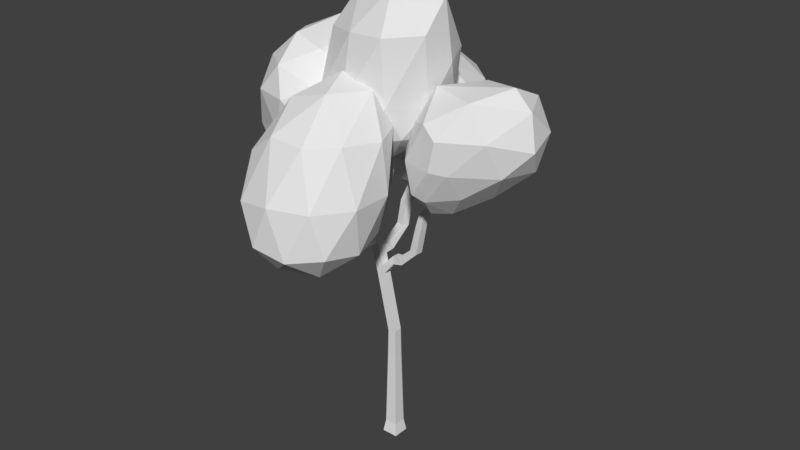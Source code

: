 # Source: drzewo3.blend  (saved by Blender 2.79.0; exported with 4.5.12 LTS)
import bpy
from mathutils import Matrix  # noqa: F401  (used for matrix-valued properties, if any)

bpy.ops.wm.read_factory_settings(use_empty=True)
scene = bpy.context.scene
scene.name = 'Scene'

# ---- collections
col_collection_1 = bpy.data.collections.new('Collection 1'); scene.collection.children.link(col_collection_1)

# ---- materials (node trees are filled in below, after node groups)
mat_material = bpy.data.materials.new('Material')
mat_material.alpha_threshold = 0.0
mat_material.use_transparent_shadow = False
mat_material.roughness = 0.5
mat_material.line_color = (0.0, 0.0, 0.0, 1.0)

# ---- material node trees

# ---- world
world_world = bpy.data.worlds.new('World'); scene.world = world_world
world_world.color = (0.05088, 0.05088, 0.05088)
world_world.use_sun_shadow = False
world_world.sun_shadow_jitter_overblur = 0.0
world_world.cycles.sampling_method = 'MANUAL'

# ---- meshes
me_cube_005 = bpy.data.meshes.new('Cube.005')
me_cube_005.from_pydata([(-4.463, 18.0, 54.76), (5.47, 10.25, 66.35), (-8.257, 5.745, 66.58), (-16.74, 17.02, 62.92), (-8.257, 31.64, 61.2), (5.47, 27.18, 61.2), (-0.6689, 6.334, 80.99), (-14.4, 9.705, 77.08), (-14.4, 24.86, 76.24), (-0.6689, 29.46, 81.61), (7.815, 17.97, 79.55), (-4.463, 13.35, 88.16), (-6.693, 10.27, 58.47), (1.376, 13.25, 58.1), (-0.8545, 6.271, 65.09), (7.214, 18.14, 62.2), (1.376, 23.87, 55.85), (-11.68, 17.32, 57.21), (-13.91, 10.27, 62.93), (-6.693, 26.49, 55.85), (-13.91, 24.76, 61.33), (-0.8545, 32.58, 59.23), (8.593, 13.01, 73.31), (8.593, 23.28, 69.18), (-4.463, 3.903, 74.59), (3.606, 6.297, 75.0), (-17.52, 12.82, 69.44), (-12.53, 6.271, 72.3), (-12.53, 30.54, 67.92), (-17.52, 21.63, 68.84), (3.606, 31.92, 67.64), (-4.463, 34.53, 67.63), (4.984, 11.16, 81.31), (-8.072, 6.437, 80.38), (-16.14, 16.59, 77.62), (-8.072, 28.75, 81.68), (4.984, 25.04, 80.74), (-2.233, 9.866, 85.55), (2.754, 14.47, 86.7), (-10.3, 11.96, 84.09), (-10.3, 19.74, 85.84), (-2.233, 20.17, 89.26)], [], [(0, 13, 12), (1, 13, 15), (0, 12, 17), (0, 17, 19), (0, 19, 16), (1, 15, 22), (2, 14, 24), (3, 18, 26), (4, 20, 28), (5, 21, 30), (1, 22, 25), (2, 24, 27), (3, 26, 29), (4, 28, 31), (5, 30, 23), (6, 32, 37), (7, 33, 39), (8, 34, 40), (9, 35, 41), (10, 36, 38), (38, 41, 11), (38, 36, 41), (36, 9, 41), (41, 40, 11), (41, 35, 40), (35, 8, 40), (40, 39, 11), (40, 34, 39), (34, 7, 39), (39, 37, 11), (39, 33, 37), (33, 6, 37), (37, 38, 11), (37, 32, 38), (32, 10, 38), (23, 36, 10), (23, 30, 36), (30, 9, 36), (31, 35, 9), (31, 28, 35), (28, 8, 35), (29, 34, 8), (29, 26, 34), (26, 7, 34), (27, 33, 7), (27, 24, 33), (24, 6, 33), (25, 32, 6), (25, 22, 32), (22, 10, 32), (30, 31, 9), (30, 21, 31), (21, 4, 31), (28, 29, 8), (28, 20, 29), (20, 3, 29), (26, 27, 7), (26, 18, 27), (18, 2, 27), (24, 25, 6), (24, 14, 25), (14, 1, 25), (22, 23, 10), (22, 15, 23), (15, 5, 23), (16, 21, 5), (16, 19, 21), (19, 4, 21), (19, 20, 4), (19, 17, 20), (17, 3, 20), (17, 18, 3), (17, 12, 18), (12, 2, 18), (15, 16, 5), (15, 13, 16), (13, 0, 16), (12, 14, 2), (12, 13, 14), (13, 1, 14)])
me_cube_005.materials.append(mat_material)
me_cube_005.use_remesh_preserve_volume = False
me_cube_005.use_remesh_preserve_attributes = False
me_cube_005.use_mirror_vertex_groups = False
me_cube_005.update()
me_cube_004 = bpy.data.meshes.new('Cube.004')
me_cube_004.from_pydata([(-21.42, -8.09, 62.79), (-13.95, -5.662, 62.79), (-16.01, -12.02, 66.92), (-8.54, -1.732, 66.92), (-13.95, 2.197, 62.79), (-26.04, -1.733, 62.79), (-28.11, -8.09, 66.92), (-21.42, 4.625, 62.79), (-28.11, 4.625, 66.92), (-16.01, 8.996, 67.81), (-7.263, -5.436, 76.57), (-7.263, 3.284, 78.29), (-19.36, -15.09, 74.84), (-11.88, -12.63, 74.89), (-31.45, -5.662, 73.61), (-26.83, -12.21, 73.97), (-26.83, 9.166, 74.83), (-31.45, 2.197, 73.61), (-11.88, 10.68, 78.61), (-19.36, 13.12, 77.87), (-10.61, -11.58, 84.5), (-22.7, -15.89, 83.5), (-30.17, -2.253, 82.17), (-22.7, 10.44, 86.91), (-10.61, 5.324, 91.8), (-17.29, -15.7, 89.76), (-12.67, -8.143, 92.16), (-24.76, -9.858, 89.07), (-24.76, 0.1282, 92.65), (-17.29, 4.425, 96.2), (-19.36, -8.025, 94.29), (-7.983, -3.633, 87.67), (-15.84, 12.39, 88.75), (-28.56, 5.022, 81.34), (-28.56, -9.205, 80.7), (-15.84, -17.01, 82.9), (-10.16, 5.263, 68.54), (-22.87, 9.355, 68.46), (-30.73, -1.733, 67.92), (-22.87, -12.55, 67.92), (-10.16, -8.418, 67.92), (-19.36, -1.733, 60.89)], [], [(24, 32, 29), (26, 24, 29), (26, 29, 30), (23, 33, 28), (29, 23, 28), (29, 28, 30), (22, 34, 27), (28, 22, 27), (28, 27, 30), (21, 35, 25), (27, 21, 25), (27, 25, 30), (20, 31, 26), (25, 20, 26), (25, 26, 30), (18, 32, 24), (11, 18, 24), (11, 24, 31), (16, 33, 23), (19, 16, 23), (19, 23, 32), (14, 34, 22), (17, 14, 22), (17, 22, 33), (12, 35, 21), (15, 12, 21), (15, 21, 34), (10, 31, 20), (13, 10, 20), (13, 20, 35), (9, 37, 19), (18, 9, 19), (18, 19, 32), (8, 38, 17), (16, 8, 17), (16, 17, 33), (6, 39, 15), (14, 6, 15), (14, 15, 34), (2, 40, 13), (12, 2, 13), (12, 13, 35), (3, 36, 11), (10, 3, 11), (10, 11, 31), (7, 37, 9), (4, 7, 9), (4, 9, 36), (5, 38, 8), (7, 5, 8), (7, 8, 37), (0, 39, 6), (5, 0, 6), (5, 6, 38), (1, 41, 4), (3, 1, 4), (3, 4, 36), (1, 40, 2), (0, 1, 2), (0, 2, 39), (31, 24, 26), (32, 23, 29), (33, 22, 28), (34, 21, 27), (35, 20, 25), (36, 18, 11), (37, 16, 19), (38, 14, 17), (39, 12, 15), (40, 10, 13), (36, 9, 18), (37, 8, 16), (38, 6, 14), (39, 2, 12), (40, 3, 10), (41, 7, 4), (41, 5, 7), (41, 0, 5), (40, 1, 3), (41, 1, 0)])
me_cube_004.materials.append(mat_material)
me_cube_004.use_remesh_preserve_volume = False
me_cube_004.use_remesh_preserve_attributes = False
me_cube_004.use_mirror_vertex_groups = False
me_cube_004.update()
me_cube_003 = bpy.data.meshes.new('Cube.003')
me_cube_003.from_pydata([(-2.481, -22.97, 51.21), (8.244, -30.52, 59.71), (-6.578, -35.34, 59.71), (-15.74, -22.97, 59.4), (-6.578, -10.36, 59.4), (8.244, -14.94, 59.71), (1.615, -28.99, 80.8), (-13.21, -27.86, 76.33), (-13.21, -12.89, 75.56), (1.615, -7.463, 76.33), (10.78, -16.29, 80.7), (-2.481, -12.65, 90.99), (-4.889, -30.38, 53.42), (3.823, -27.55, 53.42), (1.415, -34.72, 58.54), (10.13, -22.73, 58.54), (3.823, -18.39, 53.42), (-10.27, -22.97, 53.42), (-12.68, -30.38, 58.24), (-4.889, -15.56, 53.42), (-12.68, -15.56, 58.24), (1.415, -10.98, 58.24), (11.62, -24.86, 69.44), (11.62, -15.7, 69.44), (-2.481, -35.1, 69.44), (6.231, -32.27, 69.44), (-16.58, -27.31, 66.34), (-11.19, -33.56, 67.81), (-11.19, -10.74, 66.34), (-16.58, -18.15, 66.34), (6.231, -9.573, 67.81), (-2.481, -7.91, 66.34), (7.719, -24.37, 81.23), (-6.378, -29.02, 81.3), (-15.09, -20.07, 77.5), (-6.378, -8.08, 77.5), (7.719, -9.353, 81.04), (-0.07335, -20.06, 88.78), (5.311, -12.65, 88.78), (-8.785, -20.68, 86.49), (-8.785, -11.43, 86.4), (-0.07335, -8.478, 86.28)], [], [(0, 13, 12), (1, 13, 15), (0, 12, 17), (0, 17, 19), (0, 19, 16), (1, 15, 22), (2, 14, 24), (3, 18, 26), (4, 20, 28), (5, 21, 30), (1, 22, 25), (2, 24, 27), (3, 26, 29), (4, 28, 31), (5, 30, 23), (6, 32, 37), (7, 33, 39), (8, 34, 40), (9, 35, 41), (10, 36, 38), (38, 41, 11), (38, 36, 41), (36, 9, 41), (41, 40, 11), (41, 35, 40), (35, 8, 40), (40, 39, 11), (40, 34, 39), (34, 7, 39), (39, 37, 11), (39, 33, 37), (33, 6, 37), (37, 38, 11), (37, 32, 38), (32, 10, 38), (23, 36, 10), (23, 30, 36), (30, 9, 36), (31, 35, 9), (31, 28, 35), (28, 8, 35), (29, 34, 8), (29, 26, 34), (26, 7, 34), (27, 33, 7), (27, 24, 33), (24, 6, 33), (25, 32, 6), (25, 22, 32), (22, 10, 32), (30, 31, 9), (30, 21, 31), (21, 4, 31), (28, 29, 8), (28, 20, 29), (20, 3, 29), (26, 27, 7), (26, 18, 27), (18, 2, 27), (24, 25, 6), (24, 14, 25), (14, 1, 25), (22, 23, 10), (22, 15, 23), (15, 5, 23), (16, 21, 5), (16, 19, 21), (19, 4, 21), (19, 20, 4), (19, 17, 20), (17, 3, 20), (17, 18, 3), (17, 12, 18), (12, 2, 18), (15, 16, 5), (15, 13, 16), (13, 0, 16), (12, 14, 2), (12, 13, 14), (13, 1, 14)])
me_cube_003.materials.append(mat_material)
me_cube_003.use_remesh_preserve_volume = False
me_cube_003.use_remesh_preserve_attributes = False
me_cube_003.use_mirror_vertex_groups = False
me_cube_003.update()
me_cube_002 = bpy.data.meshes.new('Cube.002')
me_cube_002.from_pydata([(17.21, -0.005748, 61.2), (22.85, -6.939, 68.61), (13.8, -11.22, 68.61), (7.135, -0.005748, 68.49), (15.88, 11.21, 68.45), (26.27, 6.928, 68.55), (20.95, -13.45, 82.39), (11.1, -6.955, 81.79), (14.68, 6.928, 81.4), (28.84, 10.48, 81.17), (35.3, -0.875, 79.82), (29.27, 0.5892, 91.15), (15.22, -6.6, 63.17), (18.68, -4.081, 63.17), (16.77, -10.68, 67.58), (25.85, -0.005748, 67.55), (18.86, 4.07, 63.16), (11.29, -0.005748, 63.17), (9.185, -6.6, 67.45), (15.28, 6.588, 63.16), (9.532, 6.588, 67.45), (20.02, 10.66, 67.39), (30.44, -4.26, 74.23), (33.04, 3.447, 73.99), (19.52, -13.38, 75.65), (22.53, -11.22, 74.89), (6.623, -4.081, 74.51), (11.74, -10.68, 75.11), (13.63, 10.66, 74.46), (6.76, 4.07, 74.51), (29.71, 9.92, 74.69), (21.71, 13.18, 74.36), (28.83, -7.803, 81.94), (17.26, -12.08, 84.67), (10.32, -0.005045, 82.85), (22.15, 10.94, 82.74), (34.14, 6.132, 81.76), (24.69, -7.776, 89.3), (33.82, -0.3085, 87.48), (14.31, -4.169, 89.39), (19.83, 4.995, 89.33), (30.19, 7.181, 88.05)], [], [(0, 13, 12), (1, 13, 15), (0, 12, 17), (0, 17, 19), (0, 19, 16), (1, 15, 22), (2, 14, 24), (3, 18, 26), (4, 20, 28), (5, 21, 30), (1, 22, 25), (2, 24, 27), (3, 26, 29), (4, 28, 31), (5, 30, 23), (6, 32, 37), (7, 33, 39), (8, 34, 40), (9, 35, 41), (10, 36, 38), (38, 41, 11), (38, 36, 41), (36, 9, 41), (41, 40, 11), (41, 35, 40), (35, 8, 40), (40, 39, 11), (40, 34, 39), (34, 7, 39), (39, 37, 11), (39, 33, 37), (33, 6, 37), (37, 38, 11), (37, 32, 38), (32, 10, 38), (23, 36, 10), (23, 30, 36), (30, 9, 36), (31, 35, 9), (31, 28, 35), (28, 8, 35), (29, 34, 8), (29, 26, 34), (26, 7, 34), (27, 33, 7), (27, 24, 33), (24, 6, 33), (25, 32, 6), (25, 22, 32), (22, 10, 32), (30, 31, 9), (30, 21, 31), (21, 4, 31), (28, 29, 8), (28, 20, 29), (20, 3, 29), (26, 27, 7), (26, 18, 27), (18, 2, 27), (24, 25, 6), (24, 14, 25), (14, 1, 25), (22, 23, 10), (22, 15, 23), (15, 5, 23), (16, 21, 5), (16, 19, 21), (19, 4, 21), (19, 20, 4), (19, 17, 20), (17, 3, 20), (17, 18, 3), (17, 12, 18), (12, 2, 18), (15, 16, 5), (15, 13, 16), (13, 0, 16), (12, 14, 2), (12, 13, 14), (13, 1, 14)])
me_cube_002.materials.append(mat_material)
me_cube_002.use_remesh_preserve_volume = False
me_cube_002.use_remesh_preserve_attributes = False
me_cube_002.use_mirror_vertex_groups = False
me_cube_002.update()
me_cube_001 = bpy.data.meshes.new('Cube.001')
me_cube_001.from_pydata([(-2.967, -8.957e-06, 69.23), (8.017, -7.277, 77.29), (-6.502, -11.77, 77.0), (-15.31, -8.959e-06, 76.89), (-6.502, 11.77, 77.0), (8.017, 7.277, 77.29), (6.628, -11.77, 99.02), (-9.708, -7.277, 97.54), (-11.67, 7.277, 90.86), (3.75, 11.77, 91.09), (14.75, -9.491e-06, 93.15), (3.047, -1.036e-05, 109.5), (-5.183, -6.921, 71.31), (3.192, -4.277, 71.41), (1.189, -11.2, 76.01), (9.761, -9.012e-06, 76.2), (3.192, 4.277, 71.41), (-10.31, -8.954e-06, 71.27), (-12.44, -6.921, 75.81), (-5.183, 6.921, 71.31), (-12.44, 6.921, 75.81), (1.189, 11.2, 76.01), (12.37, -4.277, 84.02), (12.37, 4.277, 84.01), (-1.755, -13.84, 84.41), (7.008, -11.2, 84.68), (-15.64, -4.277, 84.1), (-10.34, -11.2, 84.22), (-10.51, 11.2, 83.32), (-15.76, 4.277, 83.23), (6.813, 11.2, 83.76), (-1.916, 13.84, 83.51), (13.62, -6.921, 99.82), (-1.746, -11.2, 98.52), (-12.0, -9.896e-06, 97.26), (-4.434, 11.2, 92.37), (11.74, 6.921, 94.15), (5.295, -6.921, 107.5), (12.94, -1.04e-05, 105.9), (-4.604, -4.277, 106.3), (-3.155, 4.277, 104.2), (6.197, 6.921, 105.0)], [], [(0, 13, 12), (1, 13, 15), (0, 12, 17), (0, 17, 19), (0, 19, 16), (1, 15, 22), (2, 14, 24), (3, 18, 26), (4, 20, 28), (5, 21, 30), (1, 22, 25), (2, 24, 27), (3, 26, 29), (4, 28, 31), (5, 30, 23), (6, 32, 37), (7, 33, 39), (8, 34, 40), (9, 35, 41), (10, 36, 38), (38, 41, 11), (38, 36, 41), (36, 9, 41), (41, 40, 11), (41, 35, 40), (35, 8, 40), (40, 39, 11), (40, 34, 39), (34, 7, 39), (39, 37, 11), (39, 33, 37), (33, 6, 37), (37, 38, 11), (37, 32, 38), (32, 10, 38), (23, 36, 10), (23, 30, 36), (30, 9, 36), (31, 35, 9), (31, 28, 35), (28, 8, 35), (29, 34, 8), (29, 26, 34), (26, 7, 34), (27, 33, 7), (27, 24, 33), (24, 6, 33), (25, 32, 6), (25, 22, 32), (22, 10, 32), (30, 31, 9), (30, 21, 31), (21, 4, 31), (28, 29, 8), (28, 20, 29), (20, 3, 29), (26, 27, 7), (26, 18, 27), (18, 2, 27), (24, 25, 6), (24, 14, 25), (14, 1, 25), (22, 23, 10), (22, 15, 23), (15, 5, 23), (16, 21, 5), (16, 19, 21), (19, 4, 21), (19, 20, 4), (19, 17, 20), (17, 3, 20), (17, 18, 3), (17, 12, 18), (12, 2, 18), (15, 16, 5), (15, 13, 16), (13, 0, 16), (12, 14, 2), (12, 13, 14), (13, 1, 14)])
me_cube_001.materials.append(mat_material)
me_cube_001.use_remesh_preserve_volume = False
me_cube_001.use_remesh_preserve_attributes = False
me_cube_001.use_mirror_vertex_groups = False
me_cube_001.update()
me_cube = bpy.data.meshes.new('Cube')
me_cube.from_pydata([(1.928, 1.928, -2.004), (1.928, -1.928, -2.004), (-1.928, -1.928, -2.004), (-1.928, 1.928, -2.004), (1.466, 1.466, 0.927), (1.466, -1.466, 0.927), (-1.466, -1.466, 0.927), (-1.466, 1.466, 0.927), (1.088, 1.088, 19.36), (1.088, -1.088, 19.36), (-1.088, -1.088, 19.36), (-1.088, 1.088, 19.36), (0.9767, 1.0, 26.47), (0.9767, -1.0, 26.47), (-0.9767, -1.0, 26.05), (-0.9767, 1.0, 26.05), (-2.11, 1.0, 40.51), (-2.11, -1.0, 40.51), (-4.063, -1.0, 40.08), (-4.063, 1.0, 40.08), (-4.286, 1.0, 49.87), (-4.286, -1.0, 49.87), (-6.897, -0.9745, 51.08), (-6.897, 0.8997, 51.08), (-1.831, 0.9198, 60.91), (-1.831, -0.9198, 60.91), (-3.604, -0.9198, 61.4), (-3.604, 0.9198, 61.4), (-0.7802, 0.9198, 65.29), (-0.7802, -0.9198, 65.29), (-2.526, -0.9198, 64.71), (-2.526, 0.9198, 64.71), (-3.406, 0.9198, 73.19), (-3.406, -0.9198, 73.19), (-5.152, -0.9198, 72.61), (-5.152, 0.9198, 72.61), (-2.591, -1.0, 42.58), (-2.629, 1.0, 42.74), (0.6698, 0.7922, 43.63), (0.5504, -0.9482, 43.81), (0.1788, -0.738, 45.62), (0.2692, 1.019, 45.59), (3.208, 0.5459, 44.44), (3.03, -1.196, 44.53), (1.766, -0.9947, 45.89), (1.845, 0.7629, 45.9), (7.404, 0.35, 48.64), (7.22, -1.394, 48.62), (5.425, -1.208, 49.09), (5.469, 0.5499, 49.14), (9.206, -0.02239, 57.69), (9.059, -1.424, 57.75), (7.963, -1.263, 58.76), (8.024, 0.1507, 58.78), (13.48, 0.2658, 62.83), (13.64, -1.115, 63.07), (12.29, -1.166, 63.71), (12.02, 0.2111, 63.52), (-5.688, -1.0, 47.88), (-4.356, -1.0, 47.54), (-4.027, -5.498, 49.55), (-5.676, -5.255, 50.65), (-5.995, -5.606, 48.12), (-4.846, -5.771, 47.38), (-4.195, -8.629, 49.98), (-5.844, -7.984, 50.91), (-6.163, -9.274, 48.7), (-5.014, -9.706, 48.08), (-4.961, -12.51, 54.19), (-5.959, -12.12, 54.75), (-6.152, -12.9, 53.41), (-5.457, -13.16, 53.04), (-6.288, 0.8997, 53.28), (-6.253, -0.9745, 53.41), (-12.36, -0.9309, 54.44), (-12.33, 0.6531, 54.55), (-11.14, 0.5332, 56.06), (-11.09, -1.058, 56.04), (-21.02, -1.208, 61.31), (-20.89, 0.363, 61.5), (-19.22, 0.1152, 62.43), (-19.25, -1.471, 62.29), (-21.35, -1.845, 64.9), (-21.22, -0.2736, 65.09), (-19.54, -0.5214, 66.02), (-19.57, -2.107, 65.88), (-22.85, -1.934, 67.82), (-22.51, -0.3977, 68.04), (-20.64, -0.7727, 67.74), (-20.87, -2.331, 67.51), (-22.3, -2.658, 72.17), (-21.96, -1.122, 72.38), (-20.09, -1.497, 72.08), (-20.32, -3.055, 71.85), (10.17, 0.03228, 61.12), (11.35, -0.1408, 60.03), (11.2, -1.542, 60.09), (10.11, -1.382, 61.1), (14.6, 0.7744, 65.27), (14.66, -0.6133, 65.52), (13.68, -0.4542, 66.64), (13.54, 0.946, 66.48), (16.69, 1.497, 68.03), (16.98, 0.1476, 68.32), (15.82, -0.1937, 68.2), (15.41, 1.129, 67.9), (16.61, 2.424, 72.99), (16.91, 1.075, 73.27), (15.83, 0.7337, 73.16), (15.42, 2.056, 72.86), (7.12, -1.311, 55.85), (7.181, 0.3539, 55.88), (8.555, -1.495, 54.92), (8.728, 0.1552, 54.88), (-5.211, -16.55, 56.74), (-6.132, -15.8, 56.98), (-6.485, -17.2, 56.39), (-5.841, -17.7, 56.23), (-5.621, -18.27, 60.92), (-6.396, -17.64, 61.11), (-6.693, -18.82, 60.62), (-6.151, -19.25, 60.49), (-5.539, 0.9478, 45.81), (-5.104, 0.9632, 44.12), (-3.088, 1.0, 44.72), (-3.511, 1.0, 46.54), (-5.585, 2.917, 45.77), (-5.15, 3.458, 44.17), (-3.134, 3.307, 44.75), (-3.558, 2.74, 46.48), (-5.74, 7.851, 48.71), (-5.305, 9.485, 48.28), (-3.289, 8.919, 48.47), (-3.713, 7.161, 48.95), (-5.851, 9.258, 53.84), (-5.416, 10.62, 52.83), (-3.401, 10.16, 53.22), (-3.824, 8.708, 54.32), (-5.699, 14.15, 60.08), (-5.379, 15.14, 59.34), (-3.895, 14.81, 59.62), (-4.207, 13.74, 60.43), (-5.6, 17.64, 64.48), (-5.357, 17.94, 63.59), (-4.23, 17.86, 63.91), (-4.467, 17.53, 64.87), (-5.541, 20.55, 65.36), (-5.341, 20.35, 64.62), (-4.415, 20.44, 64.88), (-4.609, 20.66, 65.68)], [], [(0, 1, 2, 3), (5, 4, 8, 9), (0, 4, 5, 1), (1, 5, 6, 2), (2, 6, 7, 3), (4, 0, 3, 7), (11, 10, 14, 15), (7, 6, 10, 11), (4, 7, 11, 8), (6, 5, 9, 10), (14, 13, 17, 18), (8, 11, 15, 12), (10, 9, 13, 14), (9, 8, 12, 13), (18, 36, 21, 59, 58), (13, 12, 16, 17), (15, 14, 18, 19), (12, 15, 19, 16), (23, 22, 74, 75), (17, 16, 38, 39), (19, 18, 58, 22, 23, 122, 123), (16, 19, 37), (26, 25, 29, 30), (20, 72, 27, 24), (22, 21, 73), (21, 20, 24, 25), (29, 28, 32, 33), (25, 24, 28, 29), (27, 26, 30, 31), (24, 27, 31, 28), (32, 35, 34, 33), (31, 30, 34, 35), (28, 31, 35, 32), (30, 29, 33, 34), (40, 39, 43, 44), (36, 37, 124, 125, 20, 21), (36, 18, 17), (37, 19, 123, 124), (37, 36, 40, 41), (36, 17, 39, 40), (16, 37, 41, 38), (42, 45, 49, 46), (38, 41, 45, 42), (39, 38, 42, 43), (41, 40, 44, 45), (111, 110, 52, 53), (43, 42, 46, 47), (45, 44, 48, 49), (44, 43, 47, 48), (95, 94, 57, 54), (110, 112, 51, 52), (113, 111, 53, 50), (112, 113, 50, 51), (54, 57, 101, 98), (96, 95, 54, 55), (94, 97, 56, 57), (97, 96, 55, 56), (63, 60, 64, 67), (59, 21, 60, 63), (21, 22, 61, 60), (58, 59, 63, 62), (22, 58, 62, 61), (66, 67, 71, 70), (60, 61, 65, 64), (62, 63, 67, 66), (61, 62, 66, 65), (71, 68, 114, 117), (65, 66, 70, 69), (67, 64, 68, 71), (64, 65, 69, 68), (74, 77, 81, 78), (72, 73, 26, 27), (72, 20, 23), (73, 21, 25, 26), (22, 73, 77, 74), (72, 23, 75, 76), (73, 72, 76, 77), (81, 80, 84, 85), (75, 74, 78, 79), (77, 76, 80, 81), (76, 75, 79, 80), (84, 83, 87, 88), (80, 79, 83, 84), (78, 81, 85, 82), (79, 78, 82, 83), (86, 89, 93, 90), (82, 85, 89, 86), (83, 82, 86, 87), (85, 84, 88, 89), (91, 90, 93, 92), (87, 86, 90, 91), (89, 88, 92, 93), (88, 87, 91, 92), (52, 51, 96, 97), (53, 52, 97, 94), (51, 50, 95, 96), (50, 53, 94, 95), (98, 101, 105, 102), (55, 54, 98, 99), (57, 56, 100, 101), (56, 55, 99, 100), (105, 104, 108, 109), (99, 98, 102, 103), (101, 100, 104, 105), (100, 99, 103, 104), (107, 106, 109, 108), (104, 103, 107, 108), (102, 105, 109, 106), (103, 102, 106, 107), (47, 46, 113, 112), (46, 49, 111, 113), (48, 47, 112, 110), (49, 48, 110, 111), (116, 117, 121, 120), (68, 69, 115, 114), (70, 71, 117, 116), (69, 70, 116, 115), (120, 121, 118, 119), (115, 116, 120, 119), (117, 114, 118, 121), (114, 115, 119, 118), (126, 129, 133, 130), (122, 125, 129, 126), (125, 122, 23, 20), (125, 124, 128, 129), (123, 122, 126, 127), (124, 123, 127, 128), (132, 131, 135, 136), (129, 128, 132, 133), (128, 127, 131, 132), (127, 126, 130, 131), (134, 137, 141, 138), (131, 130, 134, 135), (130, 133, 137, 134), (133, 132, 136, 137), (141, 140, 144, 145), (137, 136, 140, 141), (136, 135, 139, 140), (135, 134, 138, 139), (144, 143, 147, 148), (140, 139, 143, 144), (139, 138, 142, 143), (138, 141, 145, 142), (148, 147, 146, 149), (143, 142, 146, 147), (142, 145, 149, 146), (145, 144, 148, 149)])
me_cube.materials.append(mat_material)
me_cube.use_remesh_preserve_volume = False
me_cube.use_remesh_preserve_attributes = False
me_cube.use_mirror_vertex_groups = False
me_cube.update()

# ---- objects
ob_cube_005 = bpy.data.objects.new('Cube.005', me_cube_005)
ob_cube_004 = bpy.data.objects.new('Cube.004', me_cube_004)
ob_cube_003 = bpy.data.objects.new('Cube.003', me_cube_003)
ob_cube_002 = bpy.data.objects.new('Cube.002', me_cube_002)
ob_cube_001 = bpy.data.objects.new('Cube.001', me_cube_001)
ob_cube = bpy.data.objects.new('Cube', me_cube)

# ---- transforms, parenting, visibility, modifiers, constraints
ob_cube_005.location = (0.0, 0.0, 0.0)
ob_cube_005.lock_rotations_4d = False
ob_cube_005.empty_display_type = 'ARROWS'
ob_cube_005.lineart.crease_threshold = 0.0
ob_cube_004.location = (0.0, 0.0, 0.0)
ob_cube_004.lock_rotations_4d = False
ob_cube_004.empty_display_type = 'ARROWS'
ob_cube_004.lineart.crease_threshold = 0.0
ob_cube_003.location = (0.0, 0.0, 0.0)
ob_cube_003.lock_rotations_4d = False
ob_cube_003.empty_display_type = 'ARROWS'
ob_cube_003.lineart.crease_threshold = 0.0
ob_cube_002.location = (0.0, 0.0, 0.0)
ob_cube_002.lock_rotations_4d = False
ob_cube_002.empty_display_type = 'ARROWS'
ob_cube_002.lineart.crease_threshold = 0.0
ob_cube_001.location = (0.0, 0.0, 0.0)
ob_cube_001.lock_rotations_4d = False
ob_cube_001.empty_display_type = 'ARROWS'
ob_cube_001.lineart.crease_threshold = 0.0
ob_cube.location = (0.0, 0.0, 0.0)
ob_cube.lock_rotations_4d = False
ob_cube.empty_display_type = 'ARROWS'
ob_cube.lineart.crease_threshold = 0.0

# ---- collection membership
col_collection_1.objects.link(ob_cube_005)
col_collection_1.objects.link(ob_cube_004)
col_collection_1.objects.link(ob_cube_003)
col_collection_1.objects.link(ob_cube_002)
col_collection_1.objects.link(ob_cube_001)
col_collection_1.objects.link(ob_cube)

# ---- scene / render settings (as saved in the file)
scene.frame_start = 1; scene.frame_end = 250; scene.frame_set(1)
scene.render.engine = 'BLENDER_EEVEE_NEXT'
scene.render.resolution_percentage = 50
scene.render.dither_intensity = 0.0
scene.cycles.use_denoising = False
scene.cycles.samples = 128
scene.cycles.sampling_pattern = 'TABULATED_SOBOL'
scene.cycles.use_adaptive_sampling = False
scene.cycles.use_light_tree = False
scene.cycles.blur_glossy = 0.0
scene.cycles.sample_clamp_indirect = 0.0
scene.view_settings.view_transform = 'Standard'
bpy.context.view_layer.update()

# ---- added for rendering (the .blend has no active camera and no usable light): camera, sun
cam_auto = bpy.data.cameras.new('AutoCamera')
cam_auto.lens = 50.0
cam_auto.sensor_width = 36.0
cam_auto.clip_end = 2396.16
ob_auto_camera = bpy.data.objects.new('AutoCamera', cam_auto)
scene.collection.objects.link(ob_auto_camera)
ob_auto_camera.location = (138.458, -164.245, 162.989)
ob_auto_camera.rotation_euler = (1.09748, -7.21219e-08, 0.694738)
scene.camera = ob_auto_camera
light_auto_sun = bpy.data.lights.new('AutoSun', 'SUN')
light_auto_sun.energy = 3.0
light_auto_sun.angle = 0.0523599
ob_auto_sun = bpy.data.objects.new('AutoSun', light_auto_sun)
scene.collection.objects.link(ob_auto_sun)
ob_auto_sun.rotation_euler = (0.872665, 0.174533, 0.523599)
bpy.context.view_layer.update()
